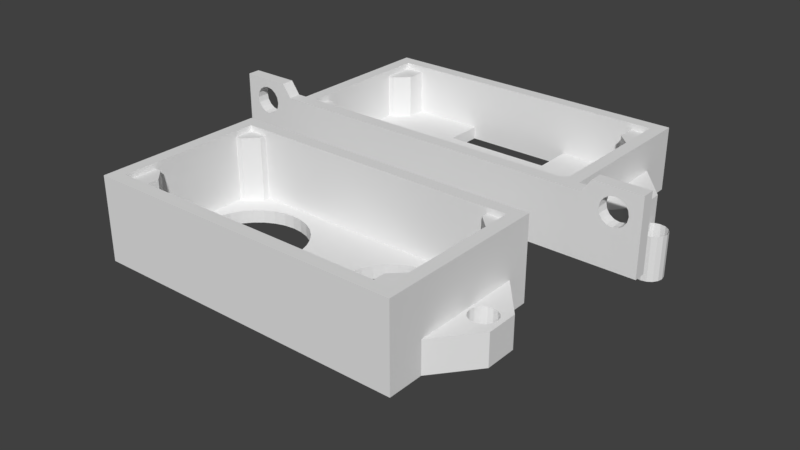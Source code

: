 # Source: case.blend  (saved by Blender 2.79.0; exported with 4.5.12 LTS)
import bpy
from mathutils import Matrix  # noqa: F401  (used for matrix-valued properties, if any)

bpy.ops.wm.read_factory_settings(use_empty=True)
scene = bpy.context.scene
scene.name = 'Scene'

# ---- collections
col_collection_1 = bpy.data.collections.new('Collection 1'); scene.collection.children.link(col_collection_1)
col_collection_20 = bpy.data.collections.new('Collection 20'); scene.collection.children.link(col_collection_20)
col_collection_20.hide_render = True
col_collection_20.hide_viewport = True

# ---- world
world_world = bpy.data.worlds.new('World'); scene.world = world_world
world_world.color = (0.05088, 0.05088, 0.05088)
world_world.use_sun_shadow = False
world_world.sun_shadow_jitter_overblur = 0.0
world_world.cycles.sampling_method = 'MANUAL'

# ---- meshes
me_bottom_v2_007 = bpy.data.meshes.new('Bottom V2.007')
me_bottom_v2_007.from_pydata([(2.384e-06, -1.7, -3.5), (-0.6506, -1.571, -3.5), (-1.202, -1.202, -3.5), (-1.571, -0.6506, -3.5), (-1.7, 0.0, -3.5), (-1.571, 0.6506, -3.5), (-1.202, 1.202, -3.5), (-0.6506, 1.571, -3.5), (2.384e-06, 1.7, -3.5), (0.6506, 1.571, -3.5), (1.202, 1.202, -3.5), (1.571, 0.6506, -3.5), (1.7, 0.0, -3.5), (1.571, -0.6506, -3.5), (1.202, -1.202, -3.5), (0.6506, -1.571, -3.5), (-1.431e-06, -1.7, 3.5), (-0.6506, -1.571, 3.5), (-1.202, -1.202, 3.5), (-1.571, -0.6506, 3.5), (-1.7, 0.0, 3.5), (-1.571, 0.6506, 3.5), (-1.202, 1.202, 3.5), (-0.6506, 1.571, 3.5), (-1.431e-06, 1.7, 3.5), (0.6506, 1.571, 3.5), (1.202, 1.202, 3.5), (1.571, 0.6506, 3.5), (1.7, 0.0, 3.5), (1.571, -0.6506, 3.5), (1.202, -1.202, 3.5), (0.6506, -1.571, 3.5)], [], [(0, 16, 31, 15), (9, 25, 24, 8), (2, 18, 17, 1), (10, 26, 25, 9), (3, 19, 18, 2), (11, 27, 26, 10), (4, 20, 19, 3), (12, 28, 27, 11), (5, 21, 20, 4), (13, 29, 28, 12), (6, 22, 21, 5), (14, 30, 29, 13), (7, 23, 22, 6), (15, 31, 30, 14), (8, 24, 23, 7), (1, 17, 16, 0)])
me_bottom_v2_007.use_remesh_preserve_volume = False
me_bottom_v2_007.use_remesh_preserve_attributes = False
me_bottom_v2_007.use_mirror_vertex_groups = False
me_bottom_v2_007.update()
me_bottom_v2_006 = bpy.data.meshes.new('Bottom V2.006')
me_bottom_v2_006.from_pydata([(27.76, -2.374, -9.958), (27.11, -2.244, -9.958), (26.56, -1.876, -9.958), (26.19, -1.324, -9.958), (26.06, -0.6738, -9.958), (26.19, -0.02325, -9.958), (26.56, 0.5283, -9.958), (27.11, 0.8968, -9.958), (27.76, 1.026, -9.958), (28.42, 0.8968, -9.958), (28.97, 0.5283, -9.958), (29.34, -0.02325, -9.958), (29.46, -0.6738, -9.958), (29.34, -1.324, -9.958), (28.97, -1.876, -9.958), (28.42, -2.244, -9.958), (27.76, -2.374, -2.958), (27.11, -2.244, -2.958), (26.56, -1.876, -2.958), (26.19, -1.324, -2.958), (26.06, -0.6738, -2.958), (26.19, -0.02325, -2.958), (26.56, 0.5283, -2.958), (27.11, 0.8968, -2.958), (27.76, 1.026, -2.958), (28.42, 0.8968, -2.958), (28.97, 0.5283, -2.958), (29.34, -0.02325, -2.958), (29.46, -0.6738, -2.958), (29.34, -1.324, -2.958), (28.97, -1.876, -2.958), (28.42, -2.244, -2.958)], [], [(0, 16, 31, 15), (9, 25, 24, 8), (2, 18, 17, 1), (10, 26, 25, 9), (3, 19, 18, 2), (11, 27, 26, 10), (4, 20, 19, 3), (12, 28, 27, 11), (5, 21, 20, 4), (13, 29, 28, 12), (6, 22, 21, 5), (14, 30, 29, 13), (7, 23, 22, 6), (15, 31, 30, 14), (8, 24, 23, 7), (1, 17, 16, 0)])
me_bottom_v2_006.use_remesh_preserve_volume = False
me_bottom_v2_006.use_remesh_preserve_attributes = False
me_bottom_v2_006.use_mirror_vertex_groups = False
me_bottom_v2_006.update()
me_bottom_v2_003 = bpy.data.meshes.new('Bottom V2.003')
me_bottom_v2_003.from_pydata([(22.9, -12.4, 2.0), (22.9, 10.4, 2.0), (22.9, -7.4, 1.1), (22.9, 7.4, 1.1), (22.9, -12.4, 1.1), (24.9, -12.4, 2.0), (24.9, -12.4, -10.0), (24.9, 10.4, 2.0), (22.9, 10.4, 1.1), (22.9, -7.4, -9.0), (22.9, 7.4, -9.0), (19.9, -12.4, 1.1), (21.9, -7.4, 1.1), (24.9, 10.4, -10.0), (19.9, 10.4, 1.1), (21.9, 7.4, 1.1), (21.9, 7.4, -9.0), (21.9, -7.4, -9.0), (19.9, -9.4, 1.1), (0.0, 10.4, 2.0), (19.9, 9.4, 1.1), (19.9, -9.4, -9.0), (19.9, 9.4, -9.0), (19.9, -12.4, -9.0), (22.9, 12.4, 2.0), (0.0, 12.4, 2.0), (19.9, 10.4, -9.0), (22.9, -14.4, 2.0), (0.0, 12.4, -10.0), (22.9, 12.4, -10.0), (22.9, -14.4, -10.0), (0.0, -14.4, -11.0), (24.9, 12.4, -11.0), (24.9, 12.4, -10.0), (24.9, 12.4, 2.0), (22.9, -14.4, -11.0), (22.9, 12.4, -11.0), (0.0, 12.4, -11.0), (24.9, -14.4, -10.0), (24.9, -14.4, 2.0), (24.9, 10.4, -11.0), (24.9, -12.4, -11.0), (0.0, 10.4, -9.0), (0.0, -12.4, 2.0), (0.0, -14.4, 2.0), (0.0, -14.4, -10.0), (0.0, -9.4, -9.0), (0.0, -12.4, 1.1), (0.0, -12.4, -9.0), (0.0, -7.4, -9.0), (24.9, -14.4, -11.0), (22.9, -12.4, -11.0), (22.9, 10.4, -11.0), (0.0, 10.4, -11.0), (0.0, -12.4, -11.0), (22.9, -7.4, -11.0), (22.9, 7.4, -11.0), (21.9, 7.4, -11.0), (21.9, -7.4, -11.0), (19.9, -9.4, -11.0), (19.9, 9.4, -11.0), (19.9, -12.4, -11.0), (19.9, 10.4, -11.0), (0.0, -7.4, -11.0), (0.0, -9.4, -11.0), (0.0, 7.4, -11.0), (0.0, 9.4, -11.0), (0.0, 7.4, -9.0), (0.0, 9.4, -9.0), (24.9, 8.8, -6.0), (24.9, 8.8, -11.0), (30.0, 2.514, -6.0), (30.0, -2.514, -6.0), (30.0, 2.514, -11.0), (30.0, -2.514, -11.0), (22.9, 2.514, 2.0), (22.9, -2.514, 2.0), (22.9, 2.514, 1.1), (22.9, -2.514, 1.1), (22.9, 2.514, -9.0), (22.9, -2.514, -9.0), (21.9, 2.514, -9.0), (21.9, -2.514, -9.0), (24.9, -8.8, -11.0), (24.9, -8.8, -6.0), (24.9, -8.8, 2.0), (24.9, 8.8, 2.0), (22.9, 2.514, -11.0), (22.9, -2.514, -11.0), (21.9, 2.514, -11.0), (21.9, -2.514, -11.0), (0.0, -2.514, -11.0), (0.0, 2.514, -11.0), (0.0, -2.514, -9.0), (0.0, 2.514, -9.0), (5.079, 3.204, -9.0), (5.079, 3.204, -11.0), (4.899, 2.612, -11.0), (4.899, 2.612, -9.0), (4.602, 1.634, -9.0), (4.602, 1.634, -11.0), (4.442, 1.356e-06, -9.0), (4.442, 1.344e-06, -11.0), (4.602, -1.634, -9.0), (4.602, -1.634, -11.0), (5.079, -3.204, -11.0), (5.079, -3.204, -9.0), (4.899, -2.612, -9.0), (4.899, -2.612, -11.0), (5.853, 4.652, -9.0), (5.853, 4.652, -11.0), (6.894, 5.921, -9.0), (6.894, 5.921, -11.0), (5.853, -4.652, -9.0), (5.853, -4.652, -11.0), (6.894, -5.921, -9.0), (6.894, -5.921, -11.0), (9.61, 7.736, -9.0), (9.519, 7.687, -9.0), (9.61, 7.736, -11.0), (9.519, 7.687, -11.0), (8.163, 6.962, -9.0), (8.163, 6.962, -11.0), (8.163, -6.962, -9.0), (8.163, -6.962, -11.0), (9.519, -7.687, -9.0), (9.519, -7.687, -11.0), (9.61, -7.736, -9.0), (9.61, -7.736, -11.0), (12.81, 8.373, -9.0), (12.81, 8.373, -11.0), (11.18, 8.212, -9.0), (11.18, 8.212, -11.0), (11.18, -8.212, -9.0), (11.18, -8.212, -11.0), (12.81, -8.373, -9.0), (12.81, -8.373, -11.0), (14.45, 8.212, -9.0), (14.45, 8.212, -11.0), (16.02, 7.736, -9.0), (16.02, 7.736, -11.0), (16.02, -7.736, -9.0), (16.02, -7.736, -11.0), (14.45, -8.212, -9.0), (14.45, -8.212, -11.0), (16.11, 7.687, -9.0), (16.11, 7.687, -11.0), (17.47, 6.962, -9.0), (17.47, 6.962, -11.0), (18.74, 5.921, -9.0), (18.74, 5.921, -11.0), (17.47, -6.962, -9.0), (17.47, -6.962, -11.0), (18.74, -5.921, -11.0), (18.74, -5.921, -9.0), (16.11, -7.687, -9.0), (16.11, -7.687, -11.0), (19.78, 4.652, -9.0), (19.78, 4.652, -11.0), (20.55, 3.204, -9.0), (20.55, 3.204, -11.0), (19.78, -4.652, -11.0), (19.78, -4.652, -9.0), (20.55, -3.204, -11.0), (20.55, -3.204, -9.0), (20.73, 2.612, -9.0), (20.73, 2.612, -11.0), (21.03, 1.634, -9.0), (21.03, 1.634, -11.0), (21.19, -3.569e-06, -9.0), (21.19, -3.581e-06, -11.0), (21.03, -1.634, -9.0), (21.03, -1.634, -11.0), (20.73, -2.612, -9.0), (20.73, -2.612, -11.0), (25.37, 0.7807, -11.0), (25.37, 0.7807, -6.0), (25.37, -0.7807, -11.0), (25.37, -0.7807, -6.0), (25.81, -1.442, -11.0), (25.81, -1.442, -6.0), (25.21, 5.236e-06, -11.0), (25.21, 5.387e-06, -6.0), (25.81, 1.443, -11.0), (25.81, 1.443, -6.0), (26.47, 1.885, -11.0), (26.47, 1.885, -6.0), (27.25, 2.04, -11.0), (27.25, 2.04, -6.0), (27.25, -2.04, -11.0), (27.25, -2.04, -6.0), (26.47, -1.885, -11.0), (26.47, -1.885, -6.0), (28.69, -1.442, -11.0), (28.69, -1.442, -6.0), (28.69, 1.443, -11.0), (28.69, 1.443, -6.0), (28.03, -1.885, -11.0), (28.03, -1.885, -6.0), (28.03, 1.885, -11.0), (28.03, 1.885, -6.0), (29.13, -0.7807, -11.0), (29.13, -0.7807, -6.0), (29.29, 5.739e-06, -11.0), (29.29, 5.89e-06, -6.0), (29.13, 0.7807, -11.0), (29.13, 0.7807, -6.0)], [], [(75, 1, 3, 77), (0, 2, 4), (1, 8, 3), (79, 77, 3, 10), (0, 4, 11), (2, 12, 4), (14, 8, 1), (8, 15, 3), (79, 10, 16, 81), (2, 9, 17, 12), (10, 3, 15, 16), (4, 18, 11), (4, 12, 18), (1, 19, 14), (14, 20, 8), (8, 20, 15), (17, 21, 18, 12), (22, 16, 15, 20), (23, 11, 18, 21), (19, 1, 24, 25), (14, 26, 22, 20), (28, 25, 24, 29), (83, 84, 6, 41), (76, 0, 5, 85), (86, 69, 13, 7), (36, 29, 33, 32), (7, 13, 33, 34), (27, 30, 38, 39), (29, 24, 34, 33), (30, 45, 31, 35), (30, 35, 50, 38), (13, 40, 32, 33), (28, 29, 36, 37), (30, 27, 44, 45), (27, 0, 43, 44), (47, 43, 0, 11), (23, 48, 47, 11), (48, 23, 21, 46), (49, 46, 21, 17, 155, 141, 143, 135, 133, 127, 125), (7, 34, 24, 1), (41, 6, 38, 50), (6, 5, 39, 38), (0, 27, 39, 5), (32, 40, 52, 36), (50, 35, 51, 41), (61, 51, 35), (87, 89, 57, 56), (58, 59, 64, 63, 126, 128, 134, 136, 144, 142, 156), (61, 35, 31, 54), (61, 54, 64, 59), (61, 59, 58, 55, 51), (41, 51, 55), (57, 60, 62, 52, 56), (40, 56, 52), (70, 87, 56, 40), (36, 52, 62), (37, 36, 62, 53), (14, 19, 42, 26), (60, 66, 53, 62), (60, 57, 146, 140, 138, 130, 132, 119, 120, 65, 66), (90, 58, 156, 152, 153, 161, 163, 174), (16, 22, 68, 67, 118, 117, 131, 129, 137, 139, 145), (22, 26, 42, 68), (82, 173, 164, 162, 154, 151, 155, 17), (83, 70, 181, 177, 179, 191, 189, 197, 193, 201, 203, 73, 74), (72, 74, 73, 71), (70, 69, 71, 73), (16, 145, 147, 149, 157, 159, 165, 81), (81, 165, 167, 169, 171, 173, 82), (57, 89, 166, 160, 158, 150, 148, 146), (89, 90, 174, 172, 170, 168, 166), (41, 55, 88, 83), (83, 88, 87, 70), (55, 58, 90, 88), (88, 90, 89, 87), (5, 6, 84, 85), (85, 84, 69, 86), (1, 75, 86, 7), (75, 76, 85, 86), (40, 13, 69, 70), (9, 80, 82, 17), (80, 79, 81, 82), (9, 2, 78, 80), (80, 78, 77, 79), (0, 76, 78, 2), (76, 75, 77, 78), (74, 72, 84, 83), (69, 84, 72, 71, 204, 202, 194, 198, 190, 192, 180, 178, 182), (150, 149, 147, 148), (97, 100, 102, 104, 108, 91, 92), (168, 167, 165, 159, 160, 166), (160, 159, 157, 158), (114, 113, 115, 116), (140, 139, 137, 138), (148, 147, 145, 139, 140, 146), (130, 129, 131, 132), (134, 133, 135, 136), (105, 106, 113, 114), (161, 162, 164, 163), (110, 109, 95, 96), (132, 131, 117, 119), (108, 105, 114, 116, 124, 126, 63, 91), (107, 103, 101, 99, 98, 94, 93), (120, 122, 112, 110, 96, 97, 92, 65), (128, 127, 133, 134), (119, 117, 118, 121, 122, 120), (170, 169, 167, 168), (102, 101, 103, 104), (136, 135, 143, 144), (96, 95, 98, 99, 100, 97), (98, 95, 109, 111, 121, 118, 67, 94), (172, 171, 169, 170), (152, 151, 154, 153), (142, 141, 155, 151, 152, 156), (112, 111, 109, 110), (138, 137, 129, 130), (144, 143, 141, 142), (158, 157, 149, 150), (153, 154, 162, 161), (100, 99, 101, 102), (163, 164, 173, 171, 172, 174), (122, 121, 111, 112), (116, 115, 123, 124), (104, 103, 107, 106, 105, 108), (125, 123, 115, 113, 106, 107, 93, 49), (124, 123, 125, 127, 128, 126), (177, 181, 182, 178), (195, 205, 206, 196), (205, 203, 204, 206), (191, 179, 180, 192), (199, 195, 196, 200), (181, 175, 176, 182), (175, 183, 184, 176), (182, 176, 184, 186, 188, 200, 196, 206, 204, 71, 69), (73, 203, 205, 195, 199, 187, 185, 183, 175, 181, 70), (203, 201, 202, 204), (189, 191, 192, 190), (201, 193, 194, 202), (185, 187, 188, 186), (197, 189, 190, 198), (187, 199, 200, 188), (193, 197, 198, 194), (183, 185, 186, 184), (179, 177, 178, 180)])
me_bottom_v2_003.use_remesh_preserve_volume = False
me_bottom_v2_003.use_remesh_preserve_attributes = False
me_bottom_v2_003.use_mirror_vertex_groups = False
me_bottom_v2_003.update()
me_bottom_v2 = bpy.data.meshes.new('Bottom V2')
me_bottom_v2.from_pydata([(22.9, -7.4, 2.0), (22.9, 7.4, 2.0), (22.9, -10.4, 2.0), (24.9, -10.4, 2.0), (24.9, -10.4, -7.0), (24.9, 12.4, 2.0), (22.9, 12.4, 2.0), (22.9, -7.4, -6.0), (22.9, 7.4, -6.0), (19.9, -10.4, 2.0), (21.9, -7.4, 1.0), (24.9, 12.4, -7.0), (19.9, 12.4, 2.0), (21.9, 7.4, 1.0), (21.9, 7.4, -6.0), (21.9, -7.4, -6.0), (19.9, -9.4, 1.0), (19.9, 9.4, 1.0), (8.566, 6.364, -6.0), (19.9, -9.4, -6.0), (19.9, -10.4, -6.0), (22.9, 14.4, 2.0), (0.0, 12.4, 1.0), (8.566, 12.4, -6.0), (19.9, 12.4, -6.0), (0.0, 6.364, -6.0), (22.9, -12.4, 2.0), (0.0, 14.4, -7.0), (22.9, 14.4, -7.0), (22.9, -12.4, -7.0), (0.0, -12.4, -8.0), (24.9, 14.4, -8.0), (24.9, 14.4, -7.0), (24.9, 14.4, 2.0), (22.9, -12.4, -8.0), (22.9, 14.4, -8.0), (0.0, 14.4, -8.0), (24.9, -12.4, -7.0), (24.9, -12.4, 2.0), (24.9, 12.4, -8.0), (24.9, -10.4, -8.0), (0.0, 12.4, -6.0), (0.0, -12.4, 2.0), (0.0, -12.4, -7.0), (24.9, -12.4, -8.0), (22.9, -10.4, -8.0), (22.9, 12.4, -8.0), (0.0, 12.4, -8.0), (8.566, 6.364, -8.0), (0.0, 6.364, -8.0), (8.566, 12.4, -8.0), (22.9, -7.4, -8.0), (22.9, 7.4, -8.0), (21.9, 7.4, -8.0), (21.9, -7.4, -8.0), (19.9, -9.4, -8.0), (19.9, 9.4, -8.0), (19.9, -10.4, -8.0), (19.9, 12.4, -8.0), (24.9, -8.8, -8.0), (24.9, 8.8, -8.0), (24.9, -8.8, -3.0), (24.9, 8.8, -3.0), (24.9, -8.8, 2.0), (24.9, 8.8, 2.0), (22.9, 2.514, -8.0), (22.9, -2.514, -8.0), (21.9, 2.514, -8.0), (21.9, -2.514, -8.0), (22.9, 2.514, 1.0), (22.9, -2.514, 1.0), (30.0, -2.514, -8.0), (30.0, 2.514, -8.0), (30.0, -2.514, -3.0), (30.0, 2.514, -3.0), (29.13, 0.7807, -3.0), (29.13, 0.7807, -8.0), (29.29, 1.837e-08, -3.0), (29.29, 1.837e-08, -8.0), (28.69, 1.442, -3.0), (28.69, 1.442, -8.0), (25.21, -9.513e-08, -3.0), (25.21, -9.513e-08, -8.0), (25.37, -0.7807, -3.0), (25.37, -0.7807, -8.0), (25.81, -1.442, -3.0), (25.81, -1.442, -8.0), (25.81, 1.442, -3.0), (25.81, 1.442, -8.0), (25.37, 0.7807, -3.0), (25.37, 0.7807, -8.0), (28.03, 1.885, -8.0), (28.03, 1.885, -3.0), (27.25, 2.04, -8.0), (27.25, 2.04, -3.0), (29.13, -0.7807, -3.0), (29.13, -0.7807, -8.0), (28.69, -1.442, -3.0), (28.69, -1.442, -8.0), (28.03, -1.885, -3.0), (28.03, -1.885, -8.0), (26.47, 1.885, -8.0), (26.47, 1.885, -3.0), (26.47, -1.885, -3.0), (26.47, -1.885, -8.0), (27.25, -2.04, -3.0), (27.25, -2.04, -8.0), (14.1, -12.4, 2.0), (14.1, -12.4, -7.0), (14.1, -12.4, -8.0), (14.1, -10.4, -8.0), (14.1, -10.4, 1.0), (1.563, -12.4, 2.0), (10.99, -12.4, 2.0), (1.563, -12.4, -7.0), (10.99, -12.4, -7.0), (1.563, -12.4, -8.0), (10.99, -12.4, -8.0), (1.563, -10.4, -8.0), (10.99, -10.4, -8.0), (1.563, -10.4, 1.0), (10.99, -10.4, 1.0), (10.99, -0.5745, -8.0), (14.1, -0.5745, -8.0), (0.0, -0.5745, -8.0), (1.563, -0.5745, -8.0), (4.283, 6.364, -6.0), (4.283, 12.4, -6.0), (4.283, 6.364, -8.0), (4.283, 12.4, -8.0), (8.328, 14.4, -7.0), (4.238, 14.4, -7.0), (8.328, 14.4, -8.0), (4.238, 14.4, -8.0), (0.0, 14.4, 2.0), (8.328, 14.4, 2.0), (4.238, 14.4, 2.0), (8.328, 12.4, 1.0), (4.238, 12.4, 1.0), (22.9, 2.467, -6.0), (22.9, -2.467, -6.0), (21.9, 2.467, -6.0), (21.9, -2.467, -6.0), (19.43, 2.467, -6.0), (0.0, -10.4, 1.0), (0.0, 2.467, -6.0), (14.1, -10.4, -6.0), (1.563, -10.4, -6.0), (10.99, -10.4, -6.0), (0.0, -10.4, -6.0), (19.9, 9.4, -6.0), (19.43, -2.467, -6.0), (14.18, -9.4, -6.0), (14.18, 2.467, -6.0), (14.18, -2.467, -6.0), (10.99, -9.4, -6.0), (10.99, 2.467, -6.0), (10.99, -2.467, -6.0), (1.547, -9.4, -6.0), (1.547, 2.467, -6.0), (1.547, -2.467, -6.0), (0.0, -9.4, -6.0), (0.0, -2.467, -6.0), (8.328, 12.4, 2.0), (4.238, 12.4, 2.0), (22.9, 2.514, 2.0), (22.9, 7.4, 1.0), (22.9, -2.514, 2.0), (22.9, -10.4, 1.0), (19.9, -10.4, 1.0), (22.9, -7.4, 1.0), (14.1, -10.4, 2.0), (10.99, -10.4, 2.0), (1.563, -10.4, 2.0), (0.0, 12.4, 2.0), (19.9, 12.4, 1.0), (0.0, -10.4, 2.0), (22.9, 12.4, 1.0), (0.0, -10.4, -8.0), (35.4, -10.4, 4.0), (35.4, -10.4, -7.0), (35.4, -10.4, -8.0), (35.4, -12.4, -7.0), (35.4, -12.4, 4.0), (35.4, -12.4, -8.0), (27.82, -12.4, 4.0), (27.82, -10.4, 4.0), (27.82, -12.4, -8.0), (27.82, -12.4, -7.0), (27.82, -10.4, -8.0), (27.82, -10.4, -7.0), (29.12, -12.4, 0.4642), (29.12, -10.4, 0.4642), (29.28, -12.4, 1.306), (29.28, -10.4, 1.306), (33.52, -12.4, 0.4642), (33.52, -10.4, 0.4642), (33.35, -12.4, -0.3778), (33.35, -10.4, -0.3778), (29.76, -12.4, 2.02), (29.76, -10.4, 2.02), (30.47, -12.4, 2.497), (30.47, -10.4, 2.497), (29.76, -12.4, -1.092), (29.76, -10.4, -1.092), (29.28, -12.4, -0.3778), (29.28, -10.4, -0.3778), (31.32, -12.4, 2.664), (31.32, -10.4, 2.664), (33.35, -12.4, 1.306), (33.35, -10.4, 1.306), (32.16, -12.4, 2.497), (32.16, -10.4, 2.497), (32.87, -12.4, 2.02), (32.87, -10.4, 2.02), (32.87, -12.4, -1.092), (32.87, -10.4, -1.092), (30.47, -12.4, -1.568), (30.47, -10.4, -1.568), (31.32, -12.4, -1.736), (31.32, -10.4, -1.736), (32.16, -12.4, -1.568), (32.16, -10.4, -1.568), (26.36, -10.4, 2.0), (26.36, -12.4, -7.0), (26.36, -10.4, -7.0), (26.36, -12.4, 2.0), (26.36, -12.4, -8.0), (26.36, -10.4, -8.0)], [], [(139, 8, 14, 141), (170, 7, 15, 10), (8, 166, 13, 14), (10, 16, 168), (177, 17, 13), (15, 19, 16, 10), (150, 14, 13, 17), (20, 169, 16, 19), (175, 24, 150, 17), (59, 61, 4, 40), (64, 62, 11, 5), (35, 28, 32, 31), (5, 11, 32, 33), (26, 29, 37, 38), (28, 21, 33, 32), (29, 34, 44, 37), (11, 39, 31, 32), (5, 33, 21, 6), (188, 187, 184, 182), (186, 185, 183, 179), (2, 26, 38, 3), (31, 39, 46, 35), (44, 34, 45, 40), (57, 45, 34), (65, 67, 53, 52), (48, 18, 23, 50), (56, 53, 48), (57, 55, 54, 51, 45), (40, 45, 51), (39, 52, 46), (60, 65, 52, 39), (40, 51, 66, 59), (59, 66, 65, 60), (51, 54, 68, 66), (66, 68, 67, 65), (3, 4, 61, 63), (63, 61, 62, 64), (39, 11, 62, 60), (62, 61, 81, 89, 87, 102, 94, 92, 79, 75, 77, 73, 74), (72, 74, 73, 71), (59, 82, 84, 86, 104, 106, 100, 98, 96, 78, 71), (61, 59, 71, 73), (60, 62, 74, 72), (89, 81, 82, 90), (102, 87, 88, 101), (95, 77, 78, 96), (97, 95, 96, 98), (99, 97, 98, 100), (73, 77, 95, 97, 99, 105, 103, 85, 83, 81, 61), (71, 78, 76, 80, 91, 93, 101, 88, 90, 82, 59, 60, 72), (81, 83, 84, 82), (83, 85, 86, 84), (77, 75, 76, 78), (94, 102, 101, 93), (103, 105, 106, 104), (75, 79, 80, 76), (92, 94, 93, 91), (105, 99, 100, 106), (79, 92, 91, 80), (85, 103, 104, 86), (87, 89, 90, 88), (57, 110, 55), (57, 34, 109, 110), (54, 55, 110), (29, 26, 107, 108), (29, 108, 109, 34), (108, 107, 113, 115), (115, 113, 112, 114), (108, 115, 117, 109), (115, 114, 116, 117), (118, 125, 122, 119), (110, 119, 122, 123), (112, 42, 43, 114), (114, 43, 30, 116), (177, 175, 17), (1, 165, 64, 5), (63, 64, 165, 167), (26, 2, 9), (16, 169, 168), (10, 168, 170), (9, 171, 107, 26), (113, 107, 171, 172), (112, 113, 172, 173), (68, 54, 110, 123), (123, 53, 67, 68), (123, 122, 48, 53), (122, 125, 128, 48), (49, 128, 125, 124), (18, 48, 128, 126), (126, 128, 49, 25), (23, 127, 129, 50), (127, 41, 47, 129), (36, 133, 129, 47), (27, 131, 133, 36), (130, 131, 136, 135), (58, 56, 48, 50), (129, 133, 132, 50), (35, 58, 50, 132), (46, 56, 58, 35), (53, 56, 46, 52), (131, 130, 132, 133), (35, 132, 130, 28), (131, 27, 134, 136), (28, 130, 135, 21), (136, 134, 174, 164), (135, 136, 164, 163), (41, 127, 138, 22), (137, 138, 127, 23), (23, 24, 175, 137), (21, 135, 163, 12), (7, 140, 142, 15), (140, 139, 141, 142), (8, 139, 69, 166), (70, 69, 139, 140), (7, 170, 70, 140), (142, 141, 143, 151), (142, 151, 19, 15), (150, 143, 141, 14), (176, 42, 112, 173), (144, 120, 147, 149), (120, 121, 148, 147), (121, 111, 146, 148), (20, 146, 111, 169), (23, 18, 150, 24), (157, 156, 159, 160), (157, 160, 158, 155), (158, 160, 162, 161), (160, 159, 145, 162), (161, 149, 147, 158), (158, 147, 148, 155), (155, 148, 146, 152), (152, 146, 20, 19), (25, 145, 159, 126), (126, 159, 156, 18), (156, 153, 150, 18), (150, 153, 143), (153, 156, 157, 154), (154, 157, 155, 152), (154, 151, 143, 153), (154, 152, 19, 151), (13, 166, 177), (5, 6, 1), (21, 12, 6), (3, 63, 167, 0), (2, 3, 0), (174, 22, 138, 164), (164, 138, 137, 163), (163, 137, 175, 12), (12, 175, 177, 6), (6, 177, 166, 1), (1, 166, 69, 165), (165, 69, 70, 167), (167, 70, 170, 0), (0, 170, 168, 2), (2, 168, 169, 9), (9, 169, 111, 171), (171, 111, 121, 172), (172, 121, 120, 173), (173, 120, 144, 176), (117, 116, 118, 119), (117, 119, 110, 109), (178, 118, 116, 30), (124, 125, 118, 178), (181, 180, 182, 184), (180, 179, 183, 182), (187, 189, 181, 184), (190, 186, 192, 206, 204, 218, 220, 222, 216, 198, 196, 179, 180), (185, 188, 182, 183, 195, 197, 215, 221, 219, 217, 203, 205, 191), (189, 190, 180, 181), (228, 225, 190, 189), (226, 224, 188, 185), (225, 223, 186, 190), (227, 228, 189, 187), (223, 226, 185, 186), (224, 227, 187, 188), (206, 192, 191, 205), (210, 196, 195, 209), (218, 204, 203, 217), (214, 210, 209, 213), (212, 214, 213, 211), (192, 194, 193, 191), (194, 200, 199, 193), (196, 198, 197, 195), (220, 218, 217, 219), (198, 216, 215, 197), (202, 208, 207, 201), (222, 220, 219, 221), (179, 196, 210, 214, 212, 208, 202, 200, 194, 192, 186), (216, 222, 221, 215), (191, 193, 199, 201, 207, 211, 213, 209, 195, 183, 185), (208, 212, 211, 207), (200, 202, 201, 199), (204, 206, 205, 203), (37, 44, 227, 224), (3, 38, 226, 223), (44, 40, 228, 227), (4, 3, 223, 225), (38, 37, 224, 226), (40, 4, 225, 228)])
me_bottom_v2.use_remesh_preserve_volume = False
me_bottom_v2.use_remesh_preserve_attributes = False
me_bottom_v2.use_mirror_vertex_groups = False
me_bottom_v2.update()
me_circle_003 = bpy.data.meshes.new('Circle.003')
me_circle_003.from_pydata([(1.613, 1.0, 0.0), (1.418, 0.9808, 0.0), (1.23, 0.9239, 0.0), (1.057, 0.8315, 0.0), (0.9057, 0.7071, 0.0), (0.7813, 0.5556, 0.0), (0.6889, 0.3827, 0.0), (0.632, 0.1951, 0.0), (0.6128, -2.086e-07, 0.0), (0.632, -0.1951, 0.0), (0.6889, -0.3827, 0.0), (0.7813, -0.5556, 0.0), (0.9057, -0.7071, 0.0), (1.057, -0.8315, 0.0), (1.23, -0.9239, 0.0), (1.418, -0.9808, 0.0), (1.613, -1.0, 0.0), (1.808, -0.9808, 0.0), (1.995, -0.9239, 0.0), (2.168, -0.8315, 0.0), (2.32, -0.7071, 0.0), (2.444, -0.5556, 0.0), (2.537, -0.3827, 0.0), (2.594, -0.1951, 0.0), (2.613, 6.815e-07, 0.0), (2.594, 0.1951, 0.0), (2.537, 0.3827, 0.0), (2.444, 0.5556, 0.0), (2.32, 0.7071, 0.0), (2.168, 0.8315, 0.0), (1.995, 0.9239, 0.0), (1.808, 0.9808, 0.0), (1.613, 1.0, -0.6203), (1.418, 0.9808, -0.6203), (1.23, 0.9239, -0.6203), (1.057, 0.8315, -0.6203), (0.9057, 0.7071, -0.6203), (0.7813, 0.5556, -0.6203), (0.6889, 0.3827, -0.6203), (0.632, 0.1951, -0.6203), (0.6128, -2.086e-07, -0.6203), (0.632, -0.1951, -0.6203), (0.6889, -0.3827, -0.6203), (0.7813, -0.5556, -0.6203), (0.9057, -0.7071, -0.6203), (1.057, -0.8315, -0.6203), (1.23, -0.9239, -0.6203), (1.418, -0.9808, -0.6203), (1.613, -1.0, -0.6203), (1.808, -0.9808, -0.6203), (1.995, -0.9239, -0.6203), (2.168, -0.8315, -0.6203), (2.32, -0.7071, -0.6203), (2.444, -0.5556, -0.6203), (2.537, -0.3827, -0.6203), (2.594, -0.1951, -0.6203), (2.613, 6.815e-07, -0.6203), (2.594, 0.1951, -0.6203), (2.537, 0.3827, -0.6203), (2.444, 0.5556, -0.6203), (2.32, 0.7071, -0.6203), (2.168, 0.8315, -0.6203), (1.995, 0.9239, -0.6203), (1.808, 0.9808, -0.6203)], [], [(12, 11, 43, 44), (13, 12, 44, 45), (14, 13, 45, 46), (15, 14, 46, 47), (16, 15, 47, 48), (17, 16, 48, 49), (18, 17, 49, 50), (19, 18, 50, 51), (20, 19, 51, 52), (21, 20, 52, 53), (22, 21, 53, 54), (23, 22, 54, 55), (24, 23, 55, 56), (25, 24, 56, 57), (26, 25, 57, 58), (27, 26, 58, 59), (1, 0, 32, 33), (28, 27, 59, 60), (2, 1, 33, 34), (29, 28, 60, 61), (3, 2, 34, 35), (30, 29, 61, 62), (4, 3, 35, 36), (31, 30, 62, 63), (5, 4, 36, 37), (0, 31, 63, 32), (6, 5, 37, 38), (7, 6, 38, 39), (8, 7, 39, 40), (9, 8, 40, 41), (10, 9, 41, 42), (11, 10, 42, 43)])
me_circle_003.use_remesh_preserve_volume = False
me_circle_003.use_remesh_preserve_attributes = False
me_circle_003.use_mirror_vertex_groups = False
me_circle_003.update()
me_cube_001 = bpy.data.meshes.new('Cube.001')
me_cube_001.from_pydata([(-1.0, -3.036, -1.0), (-1.0, -3.036, 1.0), (-1.0, 1.0, -1.0), (-1.0, 1.0, 1.0), (1.0, -3.036, -1.0), (1.0, -3.036, 1.0), (1.0, 1.0, -1.0), (1.0, 1.0, 1.0)], [], [(0, 1, 3, 2), (2, 3, 7, 6), (6, 7, 5, 4), (4, 5, 1, 0), (2, 6, 4, 0), (7, 3, 1, 5)])
me_cube_001.use_remesh_preserve_volume = False
me_cube_001.use_remesh_preserve_attributes = False
me_cube_001.use_mirror_vertex_groups = False
me_cube_001.update()

# ---- objects
ob_bottom_v2_005 = bpy.data.objects.new('Bottom V2.005', me_bottom_v2_007)
ob_bottom_v2_004 = bpy.data.objects.new('Bottom V2.004', me_bottom_v2_006)
ob_bottom_v2_003 = bpy.data.objects.new('Bottom V2.003', me_bottom_v2_003)
ob_bottom_v2 = bpy.data.objects.new('Bottom V2', me_bottom_v2)
ob_circle = bpy.data.objects.new('Circle', me_circle_003)
ob_cube_001 = bpy.data.objects.new('Cube.001', me_cube_001)

# ---- transforms, parenting, visibility, modifiers, constraints
ob_bottom_v2_005.location = (31.32, 0.5358, 3.18)
ob_bottom_v2_005.rotation_euler = (-0.0, 3.142, -3.142)
ob_bottom_v2_005.scale = (1.294, 1.294, 1.0)
ob_bottom_v2_005.hide_viewport = True
ob_bottom_v2_005.lineart.crease_threshold = 0.0
ob_bottom_v2_004.location = (0.0, 0.0, -3.278)
ob_bottom_v2_004.rotation_euler = (-0.0, 3.142, -3.142)
ob_bottom_v2_004.hide_viewport = True
ob_bottom_v2_004.lineart.crease_threshold = 0.0
ob_bottom_v2_003.location = (0.0, -33.5, 13.5)
ob_bottom_v2_003.rotation_euler = (3.142, 3.142, -3.142)
ob_bottom_v2_003.lineart.crease_threshold = 0.0
_m = ob_bottom_v2_003.modifiers.new('Mirror', 'MIRROR')
_m.use_clip = True
ob_bottom_v2.location = (0.0, 1.0, 13.5)
ob_bottom_v2.rotation_euler = (-1.192e-07, -0.0, 0.0)
ob_bottom_v2.lineart.crease_threshold = 0.0
_m = ob_bottom_v2.modifiers.new('Mirror', 'MIRROR')
_m.use_clip = True
ob_circle.location = (0.01477, 2.29e-06, 17.41)
ob_circle.scale = (8.06, 8.06, 8.06)
ob_circle.lineart.crease_threshold = 0.0
ob_cube_001.location = (0.0, 9.4, 2.081)
ob_cube_001.scale = (5.5, 1.0, 2.052)
ob_cube_001.lineart.crease_threshold = 0.0

# ---- collection membership
col_collection_1.objects.link(ob_bottom_v2_005)
col_collection_1.objects.link(ob_bottom_v2_004)
col_collection_1.objects.link(ob_bottom_v2_003)
col_collection_1.objects.link(ob_bottom_v2)
col_collection_20.objects.link(ob_circle)
col_collection_20.objects.link(ob_cube_001)

# ---- scene / render settings (as saved in the file)
scene.frame_start = 1; scene.frame_end = 250; scene.frame_set(1)
scene.render.engine = 'BLENDER_EEVEE_NEXT'
scene.render.resolution_percentage = 50
scene.render.dither_intensity = 0.0
scene.cycles.use_denoising = False
scene.cycles.samples = 128
scene.cycles.sampling_pattern = 'TABULATED_SOBOL'
scene.cycles.light_sampling_threshold = 0.0
scene.cycles.use_adaptive_sampling = False
scene.cycles.use_light_tree = False
scene.cycles.blur_glossy = 0.0
scene.cycles.sample_clamp_indirect = 0.0
scene.view_settings.view_transform = 'Standard'
scene.unit_settings.scale_length = 0.001
bpy.context.view_layer.update()

# ---- added for rendering (the .blend has no active camera and no usable light): camera, sun
cam_auto = bpy.data.cameras.new('AutoCamera')
cam_auto.lens = 50.0
cam_auto.sensor_width = 36.0
cam_auto.clip_end = 1605.32
ob_auto_camera = bpy.data.objects.new('AutoCamera', cam_auto)
scene.collection.objects.link(ob_auto_camera)
ob_auto_camera.location = (91.4715, -126.017, 76.9498)
ob_auto_camera.rotation_euler = (1.09748, -7.21219e-08, 0.694738)
scene.camera = ob_auto_camera
light_auto_sun = bpy.data.lights.new('AutoSun', 'SUN')
light_auto_sun.energy = 3.0
light_auto_sun.angle = 0.0523599
ob_auto_sun = bpy.data.objects.new('AutoSun', light_auto_sun)
scene.collection.objects.link(ob_auto_sun)
ob_auto_sun.rotation_euler = (0.872665, 0.174533, 0.523599)
bpy.context.view_layer.update()
